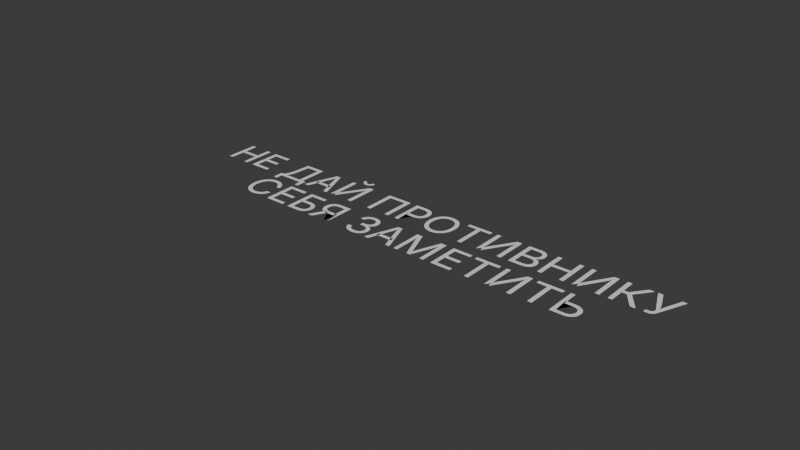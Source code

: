 # Source: care.blend  (saved by Blender 4.0.36; exported with 4.5.12 LTS)
import bpy
from mathutils import Matrix  # noqa: F401  (used for matrix-valued properties, if any)

bpy.ops.wm.read_factory_settings(use_empty=True)
scene = bpy.context.scene
scene.name = 'Scene'

# ---- collections
col_collection = bpy.data.collections.new('Collection'); scene.collection.children.link(col_collection)

# ---- world
world_world = bpy.data.worlds.new('World'); scene.world = world_world
world_world.use_nodes = True; world_world.node_tree.nodes.clear()
_N = world_world.node_tree.nodes; _L = world_world.node_tree.links
n0 = _N.new('ShaderNodeOutputWorld'); n0.name = 'World Output'; n0.location = (300, 300)
n1 = _N.new('ShaderNodeBackground'); n1.name = 'Background'; n1.location = (10, 300)
n1.inputs[0].default_value = (0.05088, 0.05088, 0.05088, 1.0)
_L.new(n1.outputs[0], n0.inputs[0])
n0.is_active_output = True
world_world.color = (0.05088, 0.05088, 0.05088)
world_world.use_sun_shadow = False
world_world.sun_shadow_jitter_overblur = 0.0

# ---- curves / text
txt_x = bpy.data.curves.new('Текст', 'FONT')
txt_x.dimensions = '2D'
txt_x.body = 'НЕ ДАЙ ПРОТИВНИКУ \nСЕБЯ ЗАМЕТИТЬ'
txt_x.align_x = 'CENTER'

# ---- objects
ob_x = bpy.data.objects.new('Текст', txt_x)

# ---- transforms, parenting, visibility, modifiers, constraints
ob_x.location = (0.0, 0.0, 0.0)

# ---- collection membership
col_collection.objects.link(ob_x)

# ---- scene / render settings (as saved in the file)
scene.frame_start = 1; scene.frame_end = 250; scene.frame_set(1)
scene.render.engine = 'BLENDER_EEVEE_NEXT'
scene.cycles.sampling_pattern = 'TABULATED_SOBOL'
bpy.context.view_layer.update()

# ---- added for rendering (the .blend has no active camera and no usable light): camera, sun
cam_auto = bpy.data.cameras.new('AutoCamera')
cam_auto.lens = 50.0
cam_auto.sensor_width = 36.0
cam_auto.clip_end = 1000.0
ob_auto_camera = bpy.data.objects.new('AutoCamera', cam_auto)
scene.collection.objects.link(ob_auto_camera)
ob_auto_camera.location = (12.2033, -15.3339, 10.1026)
ob_auto_camera.rotation_euler = (1.09748, -7.21219e-08, 0.694738)
scene.camera = ob_auto_camera
light_auto_sun = bpy.data.lights.new('AutoSun', 'SUN')
light_auto_sun.energy = 3.0
light_auto_sun.angle = 0.0523599
ob_auto_sun = bpy.data.objects.new('AutoSun', light_auto_sun)
scene.collection.objects.link(ob_auto_sun)
ob_auto_sun.rotation_euler = (0.872665, 0.174533, 0.523599)
bpy.context.view_layer.update()
